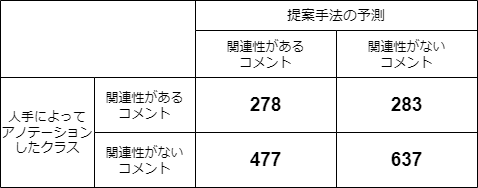

The diagram above was exported from draw.io. Its source (the exported page's mxGraphModel, read from the mxfile embedded in the PNG):
<mxGraphModel dx="702" dy="779" grid="1" gridSize="10" guides="1" tooltips="1" connect="1" arrows="1" fold="1" page="1" pageScale="1" pageWidth="827" pageHeight="1169" math="0" shadow="0">
  <root>
    <mxCell id="0" />
    <mxCell id="1" parent="0" />
    <mxCell id="23" value="" style="shape=table;startSize=0;container=1;collapsible=0;childLayout=tableLayout;" vertex="1" parent="1">
      <mxGeometry x="160" y="160" width="477" height="187" as="geometry" />
    </mxCell>
    <mxCell id="24" value="" style="shape=tableRow;horizontal=0;startSize=0;swimlaneHead=0;swimlaneBody=0;top=0;left=0;bottom=0;right=0;collapsible=0;dropTarget=0;fillColor=none;points=[[0,0.5],[1,0.5]];portConstraint=eastwest;" vertex="1" parent="23">
      <mxGeometry width="477" height="30" as="geometry" />
    </mxCell>
    <mxCell id="25" value="" style="shape=partialRectangle;html=1;whiteSpace=wrap;connectable=0;overflow=hidden;fillColor=none;top=0;left=0;bottom=0;right=0;pointerEvents=1;colspan=2;rowspan=2;" vertex="1" parent="24">
      <mxGeometry width="195" height="77" as="geometry">
        <mxRectangle width="94" height="30" as="alternateBounds" />
      </mxGeometry>
    </mxCell>
    <mxCell id="27" value="&lt;font style=&quot;font-size: 14px;&quot;&gt;提案手法の予測&lt;/font&gt;" style="shape=partialRectangle;html=1;whiteSpace=wrap;connectable=0;overflow=hidden;fillColor=none;top=0;left=0;bottom=0;right=0;pointerEvents=1;colspan=2;fontSize=13;" vertex="1" parent="24">
      <mxGeometry x="195" width="282" height="30" as="geometry">
        <mxRectangle width="141" height="30" as="alternateBounds" />
      </mxGeometry>
    </mxCell>
    <mxCell id="29" value="" style="shape=tableRow;horizontal=0;startSize=0;swimlaneHead=0;swimlaneBody=0;top=0;left=0;bottom=0;right=0;collapsible=0;dropTarget=0;fillColor=none;points=[[0,0.5],[1,0.5]];portConstraint=eastwest;" vertex="1" parent="23">
      <mxGeometry y="30" width="477" height="47" as="geometry" />
    </mxCell>
    <mxCell id="32" value="&lt;font style=&quot;font-size: 13px;&quot;&gt;関連性がある&lt;br style=&quot;font-size: 13px;&quot;&gt;コメント&lt;/font&gt;" style="shape=partialRectangle;html=1;whiteSpace=wrap;connectable=0;overflow=hidden;fillColor=none;top=0;left=0;bottom=0;right=0;pointerEvents=1;fontSize=13;" vertex="1" parent="29">
      <mxGeometry x="195" width="141" height="47" as="geometry">
        <mxRectangle width="141" height="47" as="alternateBounds" />
      </mxGeometry>
    </mxCell>
    <mxCell id="33" value="関連性がない&lt;br style=&quot;font-size: 13px;&quot;&gt;コメント" style="shape=partialRectangle;html=1;whiteSpace=wrap;connectable=0;overflow=hidden;fillColor=none;top=0;left=0;bottom=0;right=0;pointerEvents=1;fontSize=13;" vertex="1" parent="29">
      <mxGeometry x="336" width="141" height="47" as="geometry">
        <mxRectangle width="141" height="47" as="alternateBounds" />
      </mxGeometry>
    </mxCell>
    <mxCell id="34" value="" style="shape=tableRow;horizontal=0;startSize=0;swimlaneHead=0;swimlaneBody=0;top=0;left=0;bottom=0;right=0;collapsible=0;dropTarget=0;fillColor=none;points=[[0,0.5],[1,0.5]];portConstraint=eastwest;" vertex="1" parent="23">
      <mxGeometry y="77" width="477" height="55" as="geometry" />
    </mxCell>
    <mxCell id="35" value="人手によって&lt;br&gt;アノテーションしたクラス" style="shape=partialRectangle;html=1;whiteSpace=wrap;connectable=0;overflow=hidden;fillColor=none;top=0;left=0;bottom=0;right=0;pointerEvents=1;rowspan=2;fontSize=13;" vertex="1" parent="34">
      <mxGeometry width="94" height="110" as="geometry">
        <mxRectangle width="94" height="55" as="alternateBounds" />
      </mxGeometry>
    </mxCell>
    <mxCell id="36" value="関連性がある&lt;br&gt;コメント" style="shape=partialRectangle;html=1;whiteSpace=wrap;connectable=0;overflow=hidden;fillColor=none;top=0;left=0;bottom=0;right=0;pointerEvents=1;fontSize=13;" vertex="1" parent="34">
      <mxGeometry x="94" width="101" height="55" as="geometry">
        <mxRectangle width="101" height="55" as="alternateBounds" />
      </mxGeometry>
    </mxCell>
    <mxCell id="37" value="&lt;b style=&quot;font-size: 19px;&quot;&gt;278&lt;/b&gt;" style="shape=partialRectangle;html=1;whiteSpace=wrap;connectable=0;overflow=hidden;fillColor=none;top=0;left=0;bottom=0;right=0;pointerEvents=1;fontSize=19;" vertex="1" parent="34">
      <mxGeometry x="195" width="141" height="55" as="geometry">
        <mxRectangle width="141" height="55" as="alternateBounds" />
      </mxGeometry>
    </mxCell>
    <mxCell id="38" value="&lt;b style=&quot;font-size: 19px;&quot;&gt;283&lt;/b&gt;" style="shape=partialRectangle;html=1;whiteSpace=wrap;connectable=0;overflow=hidden;fillColor=none;top=0;left=0;bottom=0;right=0;pointerEvents=1;fontSize=19;" vertex="1" parent="34">
      <mxGeometry x="336" width="141" height="55" as="geometry">
        <mxRectangle width="141" height="55" as="alternateBounds" />
      </mxGeometry>
    </mxCell>
    <mxCell id="39" value="" style="shape=tableRow;horizontal=0;startSize=0;swimlaneHead=0;swimlaneBody=0;top=0;left=0;bottom=0;right=0;collapsible=0;dropTarget=0;fillColor=none;points=[[0,0.5],[1,0.5]];portConstraint=eastwest;" vertex="1" parent="23">
      <mxGeometry y="132" width="477" height="55" as="geometry" />
    </mxCell>
    <mxCell id="41" value="関連性がない&lt;br&gt;コメント" style="shape=partialRectangle;html=1;whiteSpace=wrap;connectable=0;overflow=hidden;fillColor=none;top=0;left=0;bottom=0;right=0;pointerEvents=1;fontSize=13;" vertex="1" parent="39">
      <mxGeometry x="94" width="101" height="55" as="geometry">
        <mxRectangle width="101" height="55" as="alternateBounds" />
      </mxGeometry>
    </mxCell>
    <mxCell id="42" value="&lt;b style=&quot;font-size: 19px;&quot;&gt;477&lt;/b&gt;" style="shape=partialRectangle;html=1;whiteSpace=wrap;connectable=0;overflow=hidden;fillColor=none;top=0;left=0;bottom=0;right=0;pointerEvents=1;fontSize=19;" vertex="1" parent="39">
      <mxGeometry x="195" width="141" height="55" as="geometry">
        <mxRectangle width="141" height="55" as="alternateBounds" />
      </mxGeometry>
    </mxCell>
    <mxCell id="43" value="&lt;b style=&quot;font-size: 19px;&quot;&gt;637&lt;/b&gt;" style="shape=partialRectangle;html=1;whiteSpace=wrap;connectable=0;overflow=hidden;fillColor=none;top=0;left=0;bottom=0;right=0;pointerEvents=1;fontSize=19;" vertex="1" parent="39">
      <mxGeometry x="336" width="141" height="55" as="geometry">
        <mxRectangle width="141" height="55" as="alternateBounds" />
      </mxGeometry>
    </mxCell>
  </root>
</mxGraphModel>